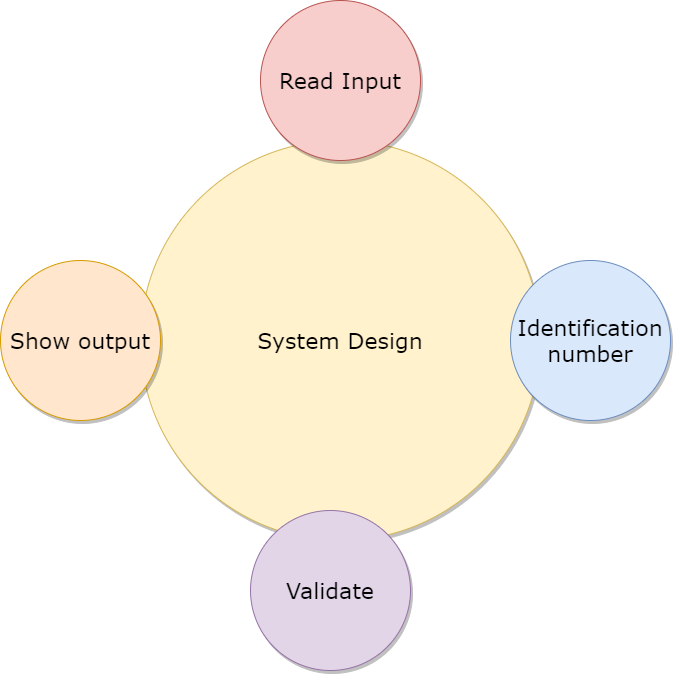

The diagram above was exported from draw.io. Its source (the exported page's mxGraphModel, read from the mxfile embedded in the PNG):
<mxGraphModel dx="1038" dy="580" grid="1" gridSize="10" guides="1" tooltips="1" connect="1" arrows="1" fold="1" page="1" pageScale="1" pageWidth="1100" pageHeight="850" background="#ffffff" math="0" shadow="0">
  <root>
    <mxCell id="0" />
    <mxCell id="1" parent="0" />
    <mxCell id="374e34682ed331ee-1" value="System Design" style="ellipse;whiteSpace=wrap;html=1;rounded=0;shadow=1;dashed=0;comic=0;fontFamily=Verdana;fontSize=22;fillColor=#fff2cc;strokeColor=#d6b656;sketch=0;" parent="1" vertex="1">
      <mxGeometry x="330" y="180" width="400" height="400" as="geometry" />
    </mxCell>
    <mxCell id="45236fa5f4b8e91a-1" value="Read Input" style="ellipse;whiteSpace=wrap;html=1;rounded=0;shadow=1;dashed=0;comic=0;fontFamily=Verdana;fontSize=22;fillColor=#f8cecc;strokeColor=#b85450;" parent="1" vertex="1">
      <mxGeometry x="450" y="40" width="160" height="160" as="geometry" />
    </mxCell>
    <mxCell id="45236fa5f4b8e91a-3" value="Validate" style="ellipse;whiteSpace=wrap;html=1;rounded=0;shadow=1;dashed=0;comic=0;fontFamily=Verdana;fontSize=22;fillColor=#e1d5e7;strokeColor=#9673a6;" parent="1" vertex="1">
      <mxGeometry x="440" y="550" width="160" height="160" as="geometry" />
    </mxCell>
    <mxCell id="45236fa5f4b8e91a-6" value="Identification number" style="ellipse;whiteSpace=wrap;html=1;rounded=0;shadow=1;dashed=0;comic=0;fontFamily=Verdana;fontSize=22;fillColor=#dae8fc;strokeColor=#6c8ebf;" parent="1" vertex="1">
      <mxGeometry x="700" y="300" width="160" height="160" as="geometry" />
    </mxCell>
    <mxCell id="45236fa5f4b8e91a-7" value="Show output" style="ellipse;whiteSpace=wrap;html=1;rounded=0;shadow=1;dashed=0;comic=0;fontFamily=Verdana;fontSize=22;fillColor=#ffe6cc;strokeColor=#d79b00;" parent="1" vertex="1">
      <mxGeometry x="190" y="300" width="160" height="160" as="geometry" />
    </mxCell>
  </root>
</mxGraphModel>